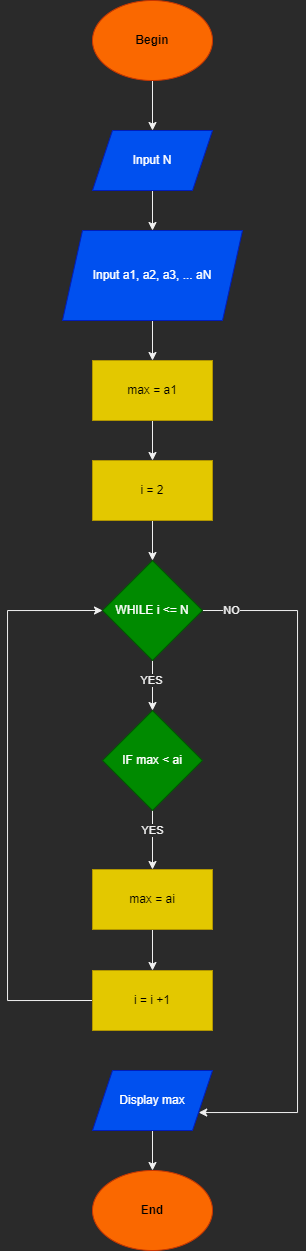

The diagram above was exported from draw.io. Its source (the exported page's mxGraphModel, read from the mxfile embedded in the PNG):
<mxGraphModel dx="769" dy="489" grid="1" gridSize="10" guides="1" tooltips="1" connect="1" arrows="1" fold="1" page="1" pageScale="1" pageWidth="827" pageHeight="1169" math="0" shadow="0">
  <root>
    <mxCell id="WIyWlLk6GJQsqaUBKTNV-0" />
    <mxCell id="WIyWlLk6GJQsqaUBKTNV-1" parent="WIyWlLk6GJQsqaUBKTNV-0" />
    <mxCell id="wMIWgjLeCMldc_PYl585-104" style="edgeStyle=orthogonalEdgeStyle;rounded=0;orthogonalLoop=1;jettySize=auto;html=1;exitX=0.5;exitY=1;exitDx=0;exitDy=0;" parent="WIyWlLk6GJQsqaUBKTNV-1" source="wMIWgjLeCMldc_PYl585-0" target="wMIWgjLeCMldc_PYl585-96" edge="1">
      <mxGeometry relative="1" as="geometry" />
    </mxCell>
    <mxCell id="wMIWgjLeCMldc_PYl585-0" value="Begin" style="ellipse;whiteSpace=wrap;html=1;fontStyle=1;fillColor=#fa6800;strokeColor=#C73500;fontColor=#000000;" parent="WIyWlLk6GJQsqaUBKTNV-1" vertex="1">
      <mxGeometry x="345" y="300" width="120" height="80" as="geometry" />
    </mxCell>
    <mxCell id="wMIWgjLeCMldc_PYl585-20" style="edgeStyle=orthogonalEdgeStyle;rounded=0;orthogonalLoop=1;jettySize=auto;html=1;exitX=0.5;exitY=1;exitDx=0;exitDy=0;entryX=0.5;entryY=0;entryDx=0;entryDy=0;" parent="WIyWlLk6GJQsqaUBKTNV-1" edge="1">
      <mxGeometry relative="1" as="geometry">
        <mxPoint x="410" y="470" as="sourcePoint" />
      </mxGeometry>
    </mxCell>
    <mxCell id="wMIWgjLeCMldc_PYl585-21" style="edgeStyle=orthogonalEdgeStyle;rounded=0;orthogonalLoop=1;jettySize=auto;html=1;exitX=0.5;exitY=1;exitDx=0;exitDy=0;" parent="WIyWlLk6GJQsqaUBKTNV-1" edge="1">
      <mxGeometry relative="1" as="geometry">
        <mxPoint x="410" y="570" as="sourcePoint" />
      </mxGeometry>
    </mxCell>
    <mxCell id="wMIWgjLeCMldc_PYl585-105" style="edgeStyle=orthogonalEdgeStyle;rounded=0;orthogonalLoop=1;jettySize=auto;html=1;exitX=0.5;exitY=1;exitDx=0;exitDy=0;entryX=0.5;entryY=0;entryDx=0;entryDy=0;" parent="WIyWlLk6GJQsqaUBKTNV-1" source="wMIWgjLeCMldc_PYl585-96" target="wMIWgjLeCMldc_PYl585-97" edge="1">
      <mxGeometry relative="1" as="geometry" />
    </mxCell>
    <mxCell id="wMIWgjLeCMldc_PYl585-96" value="Input N" style="shape=parallelogram;perimeter=parallelogramPerimeter;whiteSpace=wrap;html=1;fixedSize=1;fillColor=#0050ef;fontColor=#ffffff;strokeColor=#001DBC;" parent="WIyWlLk6GJQsqaUBKTNV-1" vertex="1">
      <mxGeometry x="345" y="430" width="120" height="60" as="geometry" />
    </mxCell>
    <mxCell id="wMIWgjLeCMldc_PYl585-106" style="edgeStyle=orthogonalEdgeStyle;rounded=0;orthogonalLoop=1;jettySize=auto;html=1;exitX=0.5;exitY=1;exitDx=0;exitDy=0;entryX=0.5;entryY=0;entryDx=0;entryDy=0;" parent="WIyWlLk6GJQsqaUBKTNV-1" source="wMIWgjLeCMldc_PYl585-97" target="wMIWgjLeCMldc_PYl585-98" edge="1">
      <mxGeometry relative="1" as="geometry" />
    </mxCell>
    <mxCell id="wMIWgjLeCMldc_PYl585-97" value="Input a1, a2, a3, ... aN" style="shape=parallelogram;perimeter=parallelogramPerimeter;whiteSpace=wrap;html=1;fixedSize=1;fillColor=#0050ef;fontColor=#ffffff;strokeColor=#001DBC;" parent="WIyWlLk6GJQsqaUBKTNV-1" vertex="1">
      <mxGeometry x="315" y="530" width="180" height="90" as="geometry" />
    </mxCell>
    <mxCell id="wMIWgjLeCMldc_PYl585-107" style="edgeStyle=orthogonalEdgeStyle;rounded=0;orthogonalLoop=1;jettySize=auto;html=1;exitX=0.5;exitY=1;exitDx=0;exitDy=0;entryX=0.5;entryY=0;entryDx=0;entryDy=0;" parent="WIyWlLk6GJQsqaUBKTNV-1" source="wMIWgjLeCMldc_PYl585-98" target="wMIWgjLeCMldc_PYl585-99" edge="1">
      <mxGeometry relative="1" as="geometry" />
    </mxCell>
    <mxCell id="wMIWgjLeCMldc_PYl585-98" value="max = a1" style="rounded=0;whiteSpace=wrap;html=1;fillColor=#e3c800;fontColor=#000000;strokeColor=#B09500;" parent="WIyWlLk6GJQsqaUBKTNV-1" vertex="1">
      <mxGeometry x="345" y="660" width="120" height="60" as="geometry" />
    </mxCell>
    <mxCell id="wMIWgjLeCMldc_PYl585-108" style="edgeStyle=orthogonalEdgeStyle;rounded=0;orthogonalLoop=1;jettySize=auto;html=1;exitX=0.5;exitY=1;exitDx=0;exitDy=0;entryX=0.5;entryY=0;entryDx=0;entryDy=0;" parent="WIyWlLk6GJQsqaUBKTNV-1" source="wMIWgjLeCMldc_PYl585-99" target="wMIWgjLeCMldc_PYl585-100" edge="1">
      <mxGeometry relative="1" as="geometry" />
    </mxCell>
    <mxCell id="wMIWgjLeCMldc_PYl585-99" value="i = 2" style="rounded=0;whiteSpace=wrap;html=1;fillColor=#e3c800;fontColor=#000000;strokeColor=#B09500;" parent="WIyWlLk6GJQsqaUBKTNV-1" vertex="1">
      <mxGeometry x="345" y="760" width="120" height="60" as="geometry" />
    </mxCell>
    <mxCell id="wMIWgjLeCMldc_PYl585-109" style="edgeStyle=orthogonalEdgeStyle;rounded=0;orthogonalLoop=1;jettySize=auto;html=1;exitX=0.5;exitY=1;exitDx=0;exitDy=0;entryX=0.5;entryY=0;entryDx=0;entryDy=0;" parent="WIyWlLk6GJQsqaUBKTNV-1" source="wMIWgjLeCMldc_PYl585-100" target="wMIWgjLeCMldc_PYl585-101" edge="1">
      <mxGeometry relative="1" as="geometry" />
    </mxCell>
    <mxCell id="wMIWgjLeCMldc_PYl585-112" value="YES" style="edgeLabel;html=1;align=center;verticalAlign=middle;resizable=0;points=[];" parent="wMIWgjLeCMldc_PYl585-109" vertex="1" connectable="0">
      <mxGeometry x="-0.2367" y="-1" relative="1" as="geometry">
        <mxPoint as="offset" />
      </mxGeometry>
    </mxCell>
    <mxCell id="wMIWgjLeCMldc_PYl585-128" style="edgeStyle=orthogonalEdgeStyle;rounded=0;orthogonalLoop=1;jettySize=auto;html=1;exitX=1;exitY=0.5;exitDx=0;exitDy=0;entryX=1;entryY=0.75;entryDx=0;entryDy=0;" parent="WIyWlLk6GJQsqaUBKTNV-1" source="wMIWgjLeCMldc_PYl585-100" target="wMIWgjLeCMldc_PYl585-124" edge="1">
      <mxGeometry relative="1" as="geometry">
        <Array as="points">
          <mxPoint x="550" y="910" />
          <mxPoint x="550" y="1412" />
          <mxPoint x="451" y="1412" />
        </Array>
      </mxGeometry>
    </mxCell>
    <mxCell id="8NsH_YQBhNsUZ0dOqTdr-0" value="NO" style="edgeLabel;html=1;align=center;verticalAlign=middle;resizable=0;points=[];" vertex="1" connectable="0" parent="wMIWgjLeCMldc_PYl585-128">
      <mxGeometry x="-0.9187" relative="1" as="geometry">
        <mxPoint as="offset" />
      </mxGeometry>
    </mxCell>
    <mxCell id="wMIWgjLeCMldc_PYl585-100" value="WHILE i &amp;lt;= N" style="rhombus;whiteSpace=wrap;html=1;fillColor=#008a00;fontColor=#ffffff;strokeColor=#005700;" parent="WIyWlLk6GJQsqaUBKTNV-1" vertex="1">
      <mxGeometry x="355" y="860" width="100" height="100" as="geometry" />
    </mxCell>
    <mxCell id="wMIWgjLeCMldc_PYl585-110" style="edgeStyle=orthogonalEdgeStyle;rounded=0;orthogonalLoop=1;jettySize=auto;html=1;exitX=0.5;exitY=1;exitDx=0;exitDy=0;entryX=0.5;entryY=0;entryDx=0;entryDy=0;" parent="WIyWlLk6GJQsqaUBKTNV-1" source="wMIWgjLeCMldc_PYl585-101" target="wMIWgjLeCMldc_PYl585-102" edge="1">
      <mxGeometry relative="1" as="geometry" />
    </mxCell>
    <mxCell id="wMIWgjLeCMldc_PYl585-113" value="YES" style="edgeLabel;html=1;align=center;verticalAlign=middle;resizable=0;points=[];" parent="wMIWgjLeCMldc_PYl585-110" vertex="1" connectable="0">
      <mxGeometry x="-0.3193" relative="1" as="geometry">
        <mxPoint as="offset" />
      </mxGeometry>
    </mxCell>
    <mxCell id="wMIWgjLeCMldc_PYl585-101" value="IF max &amp;lt; ai" style="rhombus;whiteSpace=wrap;html=1;fillColor=#008a00;fontColor=#ffffff;strokeColor=#005700;" parent="WIyWlLk6GJQsqaUBKTNV-1" vertex="1">
      <mxGeometry x="355" y="1010" width="100" height="100" as="geometry" />
    </mxCell>
    <mxCell id="wMIWgjLeCMldc_PYl585-123" style="edgeStyle=orthogonalEdgeStyle;rounded=0;orthogonalLoop=1;jettySize=auto;html=1;exitX=0.5;exitY=1;exitDx=0;exitDy=0;entryX=0.5;entryY=0;entryDx=0;entryDy=0;" parent="WIyWlLk6GJQsqaUBKTNV-1" source="wMIWgjLeCMldc_PYl585-102" target="wMIWgjLeCMldc_PYl585-114" edge="1">
      <mxGeometry relative="1" as="geometry" />
    </mxCell>
    <mxCell id="wMIWgjLeCMldc_PYl585-102" value="max = ai" style="rounded=0;whiteSpace=wrap;html=1;fillColor=#e3c800;fontColor=#000000;strokeColor=#B09500;" parent="WIyWlLk6GJQsqaUBKTNV-1" vertex="1">
      <mxGeometry x="345" y="1169" width="120" height="60" as="geometry" />
    </mxCell>
    <mxCell id="wMIWgjLeCMldc_PYl585-122" style="edgeStyle=orthogonalEdgeStyle;rounded=0;orthogonalLoop=1;jettySize=auto;html=1;exitX=0;exitY=0.5;exitDx=0;exitDy=0;entryX=0;entryY=0.5;entryDx=0;entryDy=0;" parent="WIyWlLk6GJQsqaUBKTNV-1" source="wMIWgjLeCMldc_PYl585-114" target="wMIWgjLeCMldc_PYl585-100" edge="1">
      <mxGeometry relative="1" as="geometry">
        <Array as="points">
          <mxPoint x="260" y="1300" />
          <mxPoint x="260" y="910" />
        </Array>
      </mxGeometry>
    </mxCell>
    <mxCell id="wMIWgjLeCMldc_PYl585-114" value="i = i +1" style="rounded=0;whiteSpace=wrap;html=1;fillColor=#e3c800;fontColor=#000000;strokeColor=#B09500;" parent="WIyWlLk6GJQsqaUBKTNV-1" vertex="1">
      <mxGeometry x="345" y="1270" width="120" height="60" as="geometry" />
    </mxCell>
    <mxCell id="wMIWgjLeCMldc_PYl585-118" value="End" style="ellipse;whiteSpace=wrap;html=1;fontStyle=1;fillColor=#fa6800;strokeColor=#C73500;fontColor=#000000;" parent="WIyWlLk6GJQsqaUBKTNV-1" vertex="1">
      <mxGeometry x="345" y="1470" width="120" height="80" as="geometry" />
    </mxCell>
    <mxCell id="wMIWgjLeCMldc_PYl585-126" style="edgeStyle=orthogonalEdgeStyle;rounded=0;orthogonalLoop=1;jettySize=auto;html=1;exitX=0.5;exitY=1;exitDx=0;exitDy=0;entryX=0.5;entryY=0;entryDx=0;entryDy=0;" parent="WIyWlLk6GJQsqaUBKTNV-1" source="wMIWgjLeCMldc_PYl585-124" target="wMIWgjLeCMldc_PYl585-118" edge="1">
      <mxGeometry relative="1" as="geometry" />
    </mxCell>
    <mxCell id="wMIWgjLeCMldc_PYl585-124" value="Display max" style="shape=parallelogram;perimeter=parallelogramPerimeter;whiteSpace=wrap;html=1;fixedSize=1;fillColor=#0050ef;fontColor=#ffffff;strokeColor=#001DBC;" parent="WIyWlLk6GJQsqaUBKTNV-1" vertex="1">
      <mxGeometry x="345" y="1370" width="120" height="60" as="geometry" />
    </mxCell>
  </root>
</mxGraphModel>